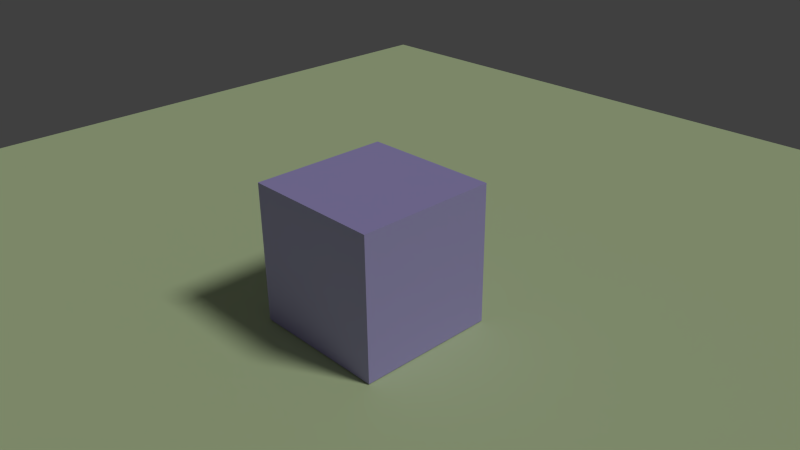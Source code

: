 # Source: ShadowCatcher.blend  (saved by Blender 2.79.0; exported with 4.5.12 LTS)
import bpy
from mathutils import Matrix  # noqa: F401  (used for matrix-valued properties, if any)

bpy.ops.wm.read_factory_settings(use_empty=True)
scene = bpy.context.scene
scene.name = 'Scene'

# ---- collections
col_collection_1 = bpy.data.collections.new('Collection 1'); scene.collection.children.link(col_collection_1)

# ---- materials (node trees are filled in below, after node groups)
mat_material_001 = bpy.data.materials.new('Material.001')
mat_material_001.alpha_threshold = 0.0
mat_material_001.diffuse_color = (0.6592, 0.8, 0.4572, 1.0)
mat_material_001.roughness = 0.5
mat_material_001.line_color = (0.0, 0.0, 0.0, 1.0)
mat_material = bpy.data.materials.new('Material')
mat_material.alpha_threshold = 0.0
mat_material.diffuse_color = (0.4705, 0.4117, 0.8, 1.0)
mat_material.roughness = 0.5
mat_material.line_color = (0.0, 0.0, 0.0, 1.0)

# ---- material node trees

# ---- world
world_world = bpy.data.worlds.new('World'); scene.world = world_world
world_world.color = (0.05088, 0.05088, 0.05088)
world_world.use_sun_shadow = False
world_world.sun_shadow_jitter_overblur = 0.0
world_world.cycles.sampling_method = 'NONE'
world_world.cycles.sample_map_resolution = 256

# ---- cameras
cam_camera = bpy.data.cameras.new('Camera')
cam_camera.clip_end = 100.0
cam_camera.lens = 35.0
cam_camera.sensor_width = 32.0
cam_camera.sensor_height = 18.0
cam_camera.ortho_scale = 7.314
cam_camera.dof.focus_distance = 0.0
cam_camera.dof.aperture_fstop = 128.0

# ---- lights
light_lamp = bpy.data.lights.new('Lamp', 'SUN')
light_lamp.transmission_factor = 0.0
light_lamp.cutoff_distance = 30.0
light_lamp.angle = 0.1993
light_lamp.energy = 1.0
light_lamp.shadow_buffer_clip_start = 1.001
light_lamp.shadow_soft_size = 0.1
light_lamp.shadow_cascade_max_distance = 1000.0
light_lamp.cycles.use_multiple_importance_sampling = False

# ---- meshes
me_plane = bpy.data.meshes.new('Plane')
me_plane.from_pydata([(1.0, -1.0, 0.0), (-1.0, -1.0, 0.0), (1.0, 1.0, 0.0), (-1.0, 1.0, 0.0)], [], [(1, 0, 2, 3)])
me_plane.materials.append(mat_material_001)
me_plane.use_remesh_preserve_volume = False
me_plane.use_remesh_preserve_attributes = False
me_plane.use_mirror_vertex_groups = False
me_plane.update()
me_cube = bpy.data.meshes.new('Cube')
me_cube.from_pydata([(1.0, 1.0, -1.0), (1.0, -1.0, -1.0), (-1.0, -1.0, -1.0), (-1.0, 1.0, -1.0), (1.0, 1.0, 1.0), (1.0, -1.0, 1.0), (-1.0, -1.0, 1.0), (-1.0, 1.0, 1.0)], [], [(0, 1, 2, 3), (4, 7, 6, 5), (0, 4, 5, 1), (1, 5, 6, 2), (2, 6, 7, 3), (4, 0, 3, 7)])
me_cube.materials.append(mat_material)
me_cube.use_remesh_preserve_volume = False
me_cube.use_remesh_preserve_attributes = False
me_cube.use_mirror_vertex_groups = False
me_cube.update()

# ---- objects
ob_plane = bpy.data.objects.new('Plane', me_plane)
ob_cube = bpy.data.objects.new('Cube', me_cube)
ob_lamp = bpy.data.objects.new('Lamp', light_lamp)
ob_camera = bpy.data.objects.new('Camera', cam_camera)

# ---- transforms, parenting, visibility, modifiers, constraints
ob_plane.location = (0.0, 0.0, -1.014)
ob_plane.scale = (10.0, 10.0, 1.0)
ob_plane.lineart.crease_threshold = 0.0
ob_cube.location = (0.0, 0.0, 0.0)
ob_cube.lock_rotations_4d = False
ob_cube.empty_display_type = 'ARROWS'
ob_cube.lineart.crease_threshold = 0.0
ob_lamp.location = (4.076, 1.005, 5.904)
ob_lamp.rotation_euler = (0.6503, 0.05522, 1.866)
ob_lamp.lock_rotations_4d = False
ob_lamp.empty_display_type = 'ARROWS'
ob_lamp.color = (0.0, 0.0, 0.0, 0.0)
ob_lamp.lineart.crease_threshold = 0.0
ob_camera.location = (7.481, -6.508, 5.344)
ob_camera.rotation_euler = (1.109, 0.01082, 0.8149)
ob_camera.lock_rotations_4d = False
ob_camera.empty_display_type = 'ARROWS'
ob_camera.color = (0.0, 0.0, 0.0, 0.0)
ob_camera.display_type = 'WIRE'
ob_camera.lineart.crease_threshold = 0.0

# ---- collection membership
col_collection_1.objects.link(ob_plane)
col_collection_1.objects.link(ob_cube)
col_collection_1.objects.link(ob_lamp)
col_collection_1.objects.link(ob_camera)

# ---- scene / render settings (as saved in the file)
scene.camera = ob_camera
scene.frame_start = 1; scene.frame_end = 250; scene.frame_set(1)
scene.render.engine = 'BLENDER_EEVEE_NEXT'
scene.render.image_settings.color_mode = 'RGB'
scene.render.image_settings.compression = 90
scene.render.resolution_percentage = 50
scene.render.dither_intensity = 0.0
scene.cycles.use_denoising = False
scene.cycles.samples = 10
scene.cycles.sampling_pattern = 'TABULATED_SOBOL'
scene.cycles.light_sampling_threshold = 0.0
scene.cycles.use_adaptive_sampling = False
scene.cycles.use_light_tree = False
scene.cycles.blur_glossy = 0.0
scene.cycles.volume_bounces = 1
scene.cycles.pixel_filter_type = 'GAUSSIAN'
scene.cycles.sample_clamp_indirect = 0.0
scene.view_settings.view_transform = 'Standard'
bpy.context.view_layer.update()
